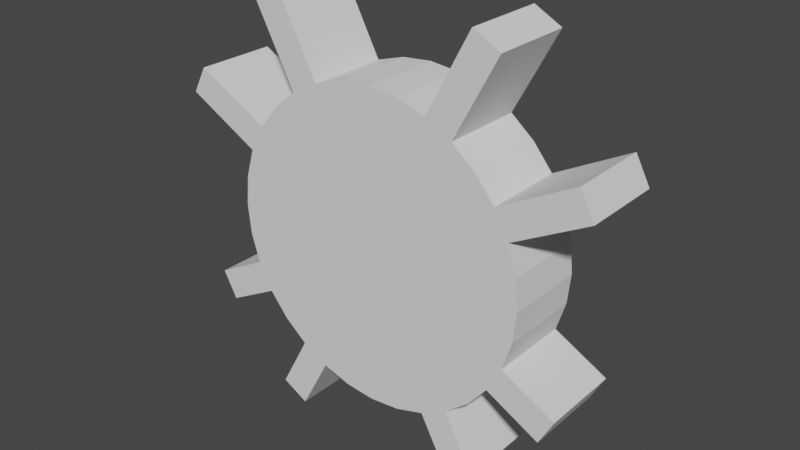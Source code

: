 # Source: spider.blend  (saved by Blender 3.4.6; exported with 4.5.12 LTS)
import bpy
from mathutils import Matrix  # noqa: F401  (used for matrix-valued properties, if any)

bpy.ops.wm.read_factory_settings(use_empty=True)
scene = bpy.context.scene
scene.name = 'Scene'

# ---- collections
col_collection = bpy.data.collections.new('Collection'); scene.collection.children.link(col_collection)

# ---- world
world_world = bpy.data.worlds.new('World'); scene.world = world_world
world_world.use_nodes = True; world_world.node_tree.nodes.clear()
_N = world_world.node_tree.nodes; _L = world_world.node_tree.links
n0 = _N.new('ShaderNodeOutputWorld'); n0.name = 'World Output'; n0.location = (300, 300)
n1 = _N.new('ShaderNodeBackground'); n1.name = 'Background'; n1.location = (10, 300)
n1.inputs[0].default_value = (0.05088, 0.05088, 0.05088, 1.0)
_L.new(n1.outputs[0], n0.inputs[0])
n0.is_active_output = True
world_world.color = (0.05088, 0.05088, 0.05088)
world_world.use_sun_shadow = False
world_world.sun_shadow_jitter_overblur = 0.0

# ---- meshes
me_circle = bpy.data.meshes.new('Circle')
me_circle.from_pydata([(-8.882e-16, 0.0, 1.0), (-0.1951, 0.0, 0.9808), (-0.3827, 0.0, 0.9239), (-0.5556, 0.0, 0.8315), (-0.7071, 0.0, 0.7071), (-0.8315, 0.0, 0.5556), (-0.9239, 0.0, 0.3827), (-0.9808, 0.0, 0.1951), (-1.0, 1.49e-08, -1.49e-08), (-0.9808, 2.98e-08, -0.1951), (-0.9239, 2.98e-08, -0.3827), (-0.8315, 5.96e-08, -0.5556), (-0.7071, 5.96e-08, -0.7071), (-0.5556, 5.96e-08, -0.8315), (-0.3827, 5.96e-08, -0.9239), (-0.1951, 5.96e-08, -0.9808), (-8.882e-16, 0.0, -1.0), (-0.751, -0.5266, -1.197), (-8.882e-16, -0.5266, 1.0), (-0.1951, -0.5266, 0.9808), (-0.3827, -0.5266, 0.9239), (-0.5556, -0.5266, 0.8315), (-0.7071, -0.5266, 0.7071), (-0.8315, -0.5266, 0.5556), (-0.9239, -0.5266, 0.3827), (-0.9808, -0.5266, 0.1951), (-1.0, -0.5266, -1.49e-08), (-0.9808, -0.5266, -0.1951), (-0.9239, -0.5266, -0.3827), (-0.8315, -0.5266, -0.5556), (-0.7071, -0.5266, -0.7071), (-0.5556, -0.5266, -0.8315), (-0.3827, -0.5266, -0.9239), (-0.1951, -0.5266, -0.9808), (-8.882e-16, -0.5266, -1.0), (-0.5781, -0.5266, -1.289), (-0.751, 5.96e-08, -1.197), (-0.5781, 5.96e-08, -1.289), (-1.269, -0.5266, -0.5669), (-1.176, -0.5266, -0.7398), (-1.269, 2.98e-08, -0.5669), (-1.176, 5.96e-08, -0.7398), (-1.309, -0.5266, 0.8108), (-1.401, -0.5266, 0.6379), (-1.309, 0.0, 0.8108), (-1.401, 0.0, 0.6379), (-0.6618, -0.5266, 1.446), (-0.8347, -0.5266, 1.354), (-0.6618, 0.0, 1.446), (-0.8347, 0.0, 1.354)], [], [(10, 40, 38, 28), (7, 25, 24, 6), (29, 39, 41, 11), (8, 26, 25, 7), (41, 39, 38, 40), (9, 27, 26, 8), (23, 42, 43, 24), (10, 28, 27, 9), (6, 45, 44, 5), (28, 38, 39, 29), (5, 44, 42, 23), (12, 30, 29, 11), (45, 43, 42, 44), (13, 31, 30, 12), (21, 47, 49, 3), (14, 37, 36, 13), (1, 19, 18, 0), (20, 46, 47, 21), (15, 33, 32, 14), (2, 20, 19, 1), (2, 48, 46, 20), (16, 34, 33, 15), (3, 49, 48, 2), (49, 47, 46, 48), (13, 36, 17, 31), (4, 22, 21, 3), (19, 20, 21, 22, 23, 24, 25, 26, 27, 28, 29, 30, 31, 32, 33, 34, 18), (37, 35, 17, 36), (5, 23, 22, 4), (1, 0, 16, 15, 14, 13, 12, 11, 10, 9, 8, 7, 6, 5, 4, 3, 2), (11, 41, 40, 10), (24, 43, 45, 6), (34, 16, 0, 18), (31, 17, 35, 32), (32, 35, 37, 14)])
_uv = me_circle.uv_layers.new(name='UVMap')
_uv.uv.foreach_set('vector', [0.0, 0.0, 0.0, 0.0, 0.0, 0.0, 0.0, 0.0, 0.0, 0.0, 0.0, 0.0, 0.0, 0.0, 0.0, 0.0, 0.0, 0.0, 0.0, 0.0, 0.0, 0.0, 0.0, 0.0, 0.0, 0.0, 0.0, 0.0, 0.0, 0.0, 0.0, 0.0, 0.0, 0.0, 0.0, 0.0, 0.0, 0.0, 0.0, 0.0, 0.0, 0.0, 0.0, 0.0, 0.0, 0.0, 0.0, 0.0, 0.0, 0.0, 0.0, 0.0, 0.0, 0.0, 0.0, 0.0, 0.0, 0.0, 0.0, 0.0, 0.0, 0.0, 0.0, 0.0, 0.0, 0.0, 0.0, 0.0, 0.0, 0.0, 0.0, 0.0, 0.0, 0.0, 0.0, 0.0, 0.0, 0.0, 0.0, 0.0, 0.0, 0.0, 0.0, 0.0, 0.0, 0.0, 0.0, 0.0, 0.0, 0.0, 0.0, 0.0, 0.0, 0.0, 0.0, 0.0, 0.0, 0.0, 0.0, 0.0, 0.0, 0.0, 0.0, 0.0, 0.0, 0.0, 0.0, 0.0, 0.0, 0.0, 0.0, 0.0, 0.0, 0.0, 0.0, 0.0, 0.0, 0.0, 0.0, 0.0, 0.0, 0.0, 0.0, 0.0, 0.0, 0.0, 0.0, 0.0, 0.0, 0.0, 0.0, 0.0, 0.0, 0.0, 0.0, 0.0, 0.0, 0.0, 0.0, 0.0, 0.0, 0.0, 0.0, 0.0, 0.0, 0.0, 0.0, 0.0, 0.0, 0.0, 0.0, 0.0, 0.0, 0.0, 0.0, 0.0, 0.0, 0.0, 0.0, 0.0, 0.0, 0.0, 0.0, 0.0, 0.0, 0.0, 0.0, 0.0, 0.0, 0.0, 0.0, 0.0, 0.0, 0.0, 0.0, 0.0, 0.0, 0.0, 0.0, 0.0, 0.0, 0.0, 0.0, 0.0, 0.0, 0.0, 0.0, 0.0, 0.0, 0.0, 0.0, 0.0, 0.0, 0.0, 0.0, 0.0, 0.0, 0.0, 0.0, 0.0, 0.0, 0.0, 0.0, 0.0, 0.0, 0.0, 0.0, 0.0, 0.0, 0.0, 0.0, 0.0, 0.0, 0.0, 0.0, 0.0, 0.0, 0.0, 0.0, 0.0, 0.0, 0.0, 0.0, 0.0, 0.0, 0.0, 0.0, 0.0, 0.0, 0.0, 0.0, 0.0, 0.0, 0.0, 0.0, 0.0, 0.0, 0.0, 0.0, 0.0, 0.0, 0.0, 0.0, 0.0, 0.0, 0.0, 0.0, 0.0, 0.0, 0.0, 0.0, 0.0, 0.0, 0.0, 0.0, 0.0, 0.0, 0.0, 0.0, 0.0, 0.0, 0.0, 0.0, 0.0, 0.0, 0.0, 0.0, 0.0, 0.0, 0.0, 0.0, 0.0, 0.0, 0.0, 0.0, 0.0, 0.0, 0.0, 0.0, 0.0, 0.0, 0.0, 0.0, 0.0, 0.0, 0.0, 0.0, 0.0, 0.0, 0.0, 0.0, 0.0, 0.0, 0.0, 0.0, 0.0, 0.0, 0.0, 0.0, 0.0, 0.0, 0.0, 0.0, 0.0, 0.0, 0.0, 0.0, 0.0, 0.0, 0.0, 0.0, 0.0, 0.0, 0.0, 0.0, 0.0, 0.0, 0.0, 0.0, 0.0, 0.0, 0.0, 0.0, 0.0, 0.0, 0.0, 0.0, 0.0, 0.0, 0.0, 0.0, 0.0])
me_circle.update()

# ---- objects
ob_mesh_spider = bpy.data.objects.new('mesh_spider', me_circle)

# ---- transforms, parenting, visibility, modifiers, constraints
ob_mesh_spider.location = (0.0, 0.0, 0.0)
_m = ob_mesh_spider.modifiers.new('Mirror', 'MIRROR')

# ---- collection membership
col_collection.objects.link(ob_mesh_spider)

# ---- scene / render settings (as saved in the file)
scene.frame_start = 1; scene.frame_end = 250; scene.frame_set(1)
scene.render.engine = 'BLENDER_EEVEE_NEXT'
scene.cycles.sampling_pattern = 'TABULATED_SOBOL'
scene.cycles.use_light_tree = False
scene.view_settings.view_transform = 'Filmic'
bpy.context.view_layer.update()

# ---- added for rendering (the .blend has no active camera and no usable light): camera, sun
cam_auto = bpy.data.cameras.new('AutoCamera')
cam_auto.lens = 50.0
cam_auto.sensor_width = 36.0
cam_auto.clip_end = 1000.0
ob_auto_camera = bpy.data.objects.new('AutoCamera', cam_auto)
scene.collection.objects.link(ob_auto_camera)
ob_auto_camera.location = (3.6563, -4.65085, 3.00337)
ob_auto_camera.rotation_euler = (1.09748, -7.21219e-08, 0.694738)
scene.camera = ob_auto_camera
light_auto_sun = bpy.data.lights.new('AutoSun', 'SUN')
light_auto_sun.energy = 3.0
light_auto_sun.angle = 0.0523599
ob_auto_sun = bpy.data.objects.new('AutoSun', light_auto_sun)
scene.collection.objects.link(ob_auto_sun)
ob_auto_sun.rotation_euler = (0.872665, 0.174533, 0.523599)
bpy.context.view_layer.update()
